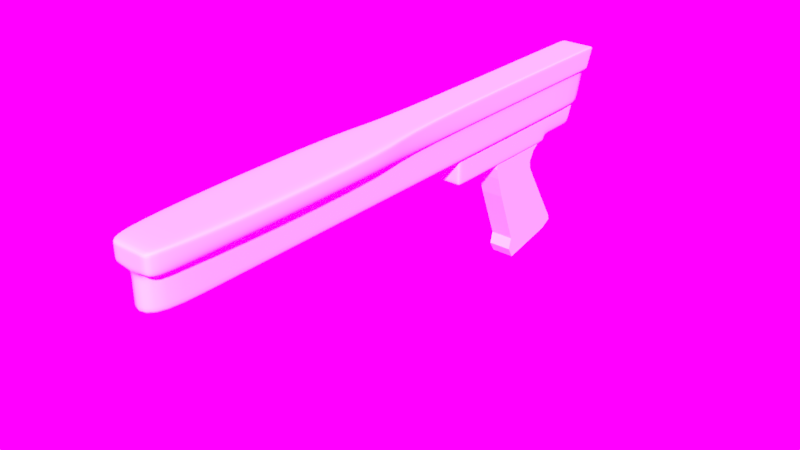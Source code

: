 # Source: gun.blend  (saved by Blender 2.79.0; exported with 4.5.12 LTS)
import bpy
from mathutils import Matrix  # noqa: F401  (used for matrix-valued properties, if any)

bpy.ops.wm.read_factory_settings(use_empty=True)
scene = bpy.context.scene
scene.name = 'Scene'

# ---- collections
col_collection_1 = bpy.data.collections.new('Collection 1'); scene.collection.children.link(col_collection_1)

# ---- images (referenced by path relative to the original .blend; pixels are not part of the script)
import os
ASSET_DIR = os.environ.get("B2B_ASSET_DIR", "")  # directory of the original .blend (textures are referenced by path, not embedded)
HERE = os.path.dirname(os.path.abspath(__file__))  # packed textures are extracted next to this script under _unpacked/

def load_image(name, relpath, width, height, colorspace="sRGB"):
    """Load a texture the original file referenced (path relative to the .blend, or extracted next to this script)."""
    p = next((c for c in (os.path.join(HERE, relpath), os.path.join(ASSET_DIR, relpath)) if relpath and os.path.exists(c)), "")
    if p:
        img = bpy.data.images.load(p, check_existing=True)
        img.name = name
    else:  # same state as the original file: an image datablock whose file is absent (Cycles renders it pink)
        img = bpy.data.images.new(name, width, height)
        img.source = "FILE"
        img.filepath = "//" + (relpath or name)
    img.colorspace_settings.name = colorspace
    return img
img_jpg = load_image('JPG', 'morning01_medium.jpg', 1024, 1024, 'sRGB')
img_exr = load_image('EXR', 'morning01_EXR.exr', 1024, 1024, 'Linear Rec.709')

# ---- node groups
ng_rotate_z = bpy.data.node_groups.new('Rotate Z', 'ShaderNodeTree')
_s = ng_rotate_z.interface.new_socket(name='Vector', in_out='OUTPUT', socket_type='NodeSocketVector')
_s.min_value = 0.0
_s.max_value = 0.0
_s = ng_rotate_z.interface.new_socket(name='Vector', in_out='INPUT', socket_type='NodeSocketVector')
_s = ng_rotate_z.interface.new_socket(name='Angle', in_out='INPUT', socket_type='NodeSocketFloat')
_N = ng_rotate_z.nodes; _L = ng_rotate_z.links
n0 = _N.new('ShaderNodeMath'); n0.name = 'Multiply 1'; n0.location = (0, 130)
n0.hide = True
n0.operation = 'MULTIPLY'
n1 = _N.new('NodeGroupInput'); n1.name = 'Group Input'; n1.location = (-630, 195)
n2 = _N.new('ShaderNodeMath'); n2.name = 'Sine'; n2.location = (-390, 60)
n2.hide = True
n2.operation = 'SINE'
n3 = _N.new('ShaderNodeMath'); n3.name = 'Subtract'; n3.location = (160, 90)
n3.hide = True
n3.operation = 'SUBTRACT'
n4 = _N.new('ShaderNodeMath'); n4.name = 'Add'; n4.location = (160, -70)
n4.hide = True
n5 = _N.new('ShaderNodeSeparateXYZ'); n5.name = 'Separate XYZ'; n5.location = (-390, 260)
n6 = _N.new('NodeGroupOutput'); n6.name = 'Group Output'; n6.location = (580, 275)
n7 = _N.new('ShaderNodeMath'); n7.name = 'Cosine'; n7.location = (-390, -70)
n7.hide = True
n7.operation = 'COSINE'
n8 = _N.new('ShaderNodeMath'); n8.name = 'Multiply 3'; n8.location = (0, -30)
n8.hide = True
n8.operation = 'MULTIPLY'
n9 = _N.new('ShaderNodeCombineXYZ'); n9.name = 'Combine XYZ'; n9.location = (350, 280)
n10 = _N.new('ShaderNodeMath'); n10.name = 'Multiply 4'; n10.location = (0, -110)
n10.hide = True
n10.operation = 'MULTIPLY'
n11 = _N.new('ShaderNodeMath'); n11.name = 'Multiply 2'; n11.location = (0, 50)
n11.hide = True
n11.operation = 'MULTIPLY'
_L.new(n1.outputs[0], n5.inputs[0])
_L.new(n1.outputs[1], n2.inputs[0])
_L.new(n1.outputs[1], n7.inputs[0])
_L.new(n7.outputs[0], n0.inputs[0])
_L.new(n5.outputs[0], n0.inputs[1])
_L.new(n2.outputs[0], n11.inputs[0])
_L.new(n5.outputs[1], n11.inputs[1])
_L.new(n0.outputs[0], n3.inputs[0])
_L.new(n11.outputs[0], n3.inputs[1])
_L.new(n3.outputs[0], n9.inputs[0])
_L.new(n2.outputs[0], n8.inputs[0])
_L.new(n5.outputs[0], n8.inputs[1])
_L.new(n7.outputs[0], n10.inputs[0])
_L.new(n5.outputs[1], n10.inputs[1])
_L.new(n8.outputs[0], n4.inputs[0])
_L.new(n10.outputs[0], n4.inputs[1])
_L.new(n4.outputs[0], n9.inputs[1])
_L.new(n5.outputs[2], n9.inputs[2])
_L.new(n9.outputs[0], n6.inputs[0])
n6.is_active_output = True
ng_pro_lighting__skies = bpy.data.node_groups.new('Pro Lighting: Skies', 'ShaderNodeTree')
_s = ng_pro_lighting__skies.interface.new_socket(name='Shader', in_out='OUTPUT', socket_type='NodeSocketShader')
_s = ng_pro_lighting__skies.interface.new_socket(name='Rotation', in_out='INPUT', socket_type='NodeSocketFloat')
_s.subtype = 'ANGLE'
_s = ng_pro_lighting__skies.interface.new_socket(name='Sun', in_out='INPUT', socket_type='NodeSocketFloat')
_s = ng_pro_lighting__skies.interface.new_socket(name='Sky', in_out='INPUT', socket_type='NodeSocketFloat')
_N = ng_pro_lighting__skies.nodes; _L = ng_pro_lighting__skies.links
n0 = _N.new('ShaderNodeGroup'); n0.name = 'Rotate Z'; n0.location = (-670, 0)
n0.node_tree = ng_rotate_z
n1 = _N.new('ShaderNodeTexEnvironment'); n1.name = 'Environment Texture 1-top'; n1.location = (-430, 100)
n1.width = 140
n1.image = img_jpg
n2 = _N.new('ShaderNodeTexEnvironment'); n2.name = 'Environment Texture 2-top'; n2.location = (-430, -150)
n2.width = 140
n2.image = img_exr
n3 = _N.new('NodeGroupInput'); n3.name = 'Group Input'; n3.location = (-910, -200)
n4 = _N.new('ShaderNodeBackground'); n4.name = 'Background 2'; n4.location = (280, -150)
n5 = _N.new('ShaderNodeBackground'); n5.name = 'Background 1'; n5.location = (280, 100)
n6 = _N.new('ShaderNodeMath'); n6.name = 'Add'; n6.location = (50, -290)
n7 = _N.new('ShaderNodeLightPath'); n7.name = 'Light Path'; n7.location = (280, 400)
n8 = _N.new('ShaderNodeMixShader'); n8.name = 'Mix'; n8.location = (520, 0)
n9 = _N.new('NodeGroupOutput'); n9.name = 'Group Output'; n9.location = (760, 0)
n10 = _N.new('ShaderNodeMath'); n10.name = 'Multiply'; n10.location = (-190, -290)
n10.operation = 'MULTIPLY'
n11 = _N.new('ShaderNodeTexCoord'); n11.name = 'Texture Coordinate'; n11.location = (-910, 100)
_L.new(n3.outputs[0], n0.inputs[1])
_L.new(n3.outputs[1], n10.inputs[1])
_L.new(n3.outputs[2], n6.inputs[1])
_L.new(n11.outputs[0], n0.inputs[0])
_L.new(n0.outputs[0], n1.inputs[0])
_L.new(n0.outputs[0], n2.inputs[0])
_L.new(n1.outputs[0], n5.inputs[0])
_L.new(n2.outputs[0], n4.inputs[0])
_L.new(n2.outputs[0], n10.inputs[0])
_L.new(n10.outputs[0], n6.inputs[0])
_L.new(n6.outputs[0], n5.inputs[1])
_L.new(n6.outputs[0], n4.inputs[1])
_L.new(n7.outputs[0], n8.inputs[0])
_L.new(n5.outputs[0], n8.inputs[2])
_L.new(n4.outputs[0], n8.inputs[1])
_L.new(n8.outputs[0], n9.inputs[0])
n9.is_active_output = True

# ---- world
world_world = bpy.data.worlds.new('World'); scene.world = world_world
world_world.use_nodes = True; world_world.node_tree.nodes.clear()
_N = world_world.node_tree.nodes; _L = world_world.node_tree.links
n0 = _N.new('ShaderNodeOutputWorld'); n0.name = 'World Output'; n0.location = (300, 300)
n1 = _N.new('ShaderNodeBackground'); n1.name = 'Background'; n1.location = (10, 300)
n1.inputs[0].default_value = (0.05088, 0.05088, 0.05088, 1.0)
n2 = _N.new('ShaderNodeGroup'); n2.name = 'Pro Lighting: Skies'; n2.location = (10, 100)
n2.node_tree = ng_pro_lighting__skies
n2.inputs[0].default_value = 0.0
n2.inputs[1].default_value = 2.0
n2.inputs[2].default_value = 1.0
_L.new(n2.outputs[0], n0.inputs[0])
n0.is_active_output = True
world_world.color = (0.05088, 0.05088, 0.05088)
world_world.use_sun_shadow = False
world_world.sun_shadow_jitter_overblur = 0.0
world_world.cycles.sampling_method = 'MANUAL'
world_world.cycles.sample_map_resolution = 2048

# ---- meshes
me_cube_002 = bpy.data.meshes.new('Cube.002')
me_cube_002.from_pydata([(-2.0, -2.0, 1.521), (-2.0, -2.0, 2.0), (-2.0, 3.423, 1.521), (-2.0, 4.069, 2.0), (2.0, -2.0, 1.521), (2.0, -2.0, 2.0), (2.0, 3.423, 1.521), (2.0, 4.069, 2.0), (-2.0, -1.765, 0.6012), (-2.0, 2.944, 0.6012), (2.0, -1.765, 0.6012), (2.0, 2.944, 0.6012), (-2.0, -1.162, -1.281), (-2.0, 3.756, -1.281), (2.0, -1.162, -1.281), (2.0, 3.756, -1.281), (-2.0, 0.6104, -5.963), (-2.0, 6.54, -5.943), (2.0, 0.6104, -5.963), (2.0, 6.54, -5.943), (2.0, -1.555, -0.05526), (2.0, 3.035, -0.05526), (-2.0, 3.035, -0.05526), (-2.0, -1.555, -0.05526), (-2.0, 4.953, -3.319), (-2.0, -0.3803, -3.319), (2.0, -0.3803, -3.319), (2.0, 4.953, -3.319), (-2.0, 0.3413, -6.957), (-2.0, 6.623, -6.377), (2.0, 0.3413, -6.957), (2.0, 6.623, -6.377), (-2.0, 0.8862, -7.866), (-2.0, 5.699, -6.914), (2.0, 0.8862, -7.866), (2.0, 5.699, -6.914)], [], [(0, 1, 3, 2), (2, 3, 7, 6), (6, 7, 5, 4), (4, 5, 1, 0), (6, 4, 10, 11), (7, 3, 1, 5), (21, 20, 14, 15), (4, 0, 8, 10), (2, 6, 11, 9), (0, 2, 9, 8), (25, 24, 17, 16), (23, 22, 13, 12), (20, 23, 12, 14), (22, 21, 15, 13), (18, 16, 28, 30), (26, 25, 16, 18), (24, 27, 19, 17), (27, 26, 18, 19), (9, 11, 21, 22), (10, 8, 23, 20), (8, 9, 22, 23), (11, 10, 20, 21), (15, 14, 26, 27), (13, 15, 27, 24), (14, 12, 25, 26), (12, 13, 24, 25), (29, 31, 35, 33), (17, 19, 31, 29), (19, 18, 30, 31), (16, 17, 29, 28), (33, 35, 34, 32), (31, 30, 34, 35), (28, 29, 33, 32), (30, 28, 32, 34)])
me_cube_002.use_remesh_preserve_volume = False
me_cube_002.use_remesh_preserve_attributes = False
me_cube_002.use_mirror_vertex_groups = False
me_cube_002.update()
me_cube_001 = bpy.data.meshes.new('Cube.001')
me_cube_001.from_pydata([(-0.5263, -3.426, -0.4041), (-0.5263, -3.426, 0.4899), (-0.5263, 1.348, -0.4041), (-0.5263, 1.348, 0.4899), (0.5263, -3.426, -0.4041), (0.5263, -3.426, 0.4899), (0.5263, 1.348, -0.4041), (0.5263, 1.348, 0.4899), (-0.5263, -3.426, -0.2205), (-0.5263, 1.348, -0.2205), (0.5263, 1.348, -0.2205), (0.5263, -3.426, -0.2205), (-0.5263, 3.009, 0.4899), (0.5263, 3.009, 0.4899), (-0.5263, 2.749, -0.2205), (0.5263, 2.749, -0.2205), (-0.5263, -3.227, -0.4041), (-0.5263, -3.227, 0.4899), (0.5263, -3.227, -0.4041), (0.5263, -3.227, 0.4899), (0.5263, -3.227, -0.2205), (-0.5263, -3.227, -0.2205), (-0.5263, 1.07, 0.4899), (0.5263, 1.07, -0.4041), (-0.5263, 1.07, -0.2205), (-0.5263, 1.07, -0.4041), (0.5263, 1.07, 0.4899), (0.5263, 1.07, -0.2205), (-0.5263, 2.677, -0.2205), (0.5263, 2.677, -0.2205), (0.5263, 2.923, 0.4899), (-0.5263, 2.923, 0.4899), (0.5263, 1.886, -0.2205), (-0.5263, 1.973, 0.4899), (-0.5263, 1.886, -0.2205), (0.5263, 1.973, 0.4899), (-0.5263, -3.426, 0.4538), (-0.5263, 1.348, 0.4538), (0.5263, 1.348, 0.4538), (0.5263, -3.426, 0.4538), (-0.5263, 2.995, 0.4538), (0.5263, 2.995, 0.4538), (0.5263, -3.227, 0.4538), (-0.5263, -3.227, 0.4538), (0.5263, 1.07, 0.4538), (-0.5263, 1.07, 0.4538), (-0.5263, 2.911, 0.4538), (0.5263, 2.911, 0.4538), (0.5263, 1.969, 0.4538), (-0.5263, 1.969, 0.4538), (0.3739, 1.348, -0.4041), (-0.3739, 1.348, -0.4041), (-0.3739, 1.348, 0.4899), (0.3739, 1.348, 0.4899), (-0.3739, -3.426, -0.4041), (0.3739, -3.426, -0.4041), (0.3739, -3.426, 0.4899), (-0.3739, -3.426, 0.4899), (0.3739, -3.426, -0.2205), (-0.3739, -3.426, -0.2205), (-0.3739, 1.348, -0.2205), (0.3739, 1.348, -0.2205), (-0.3739, 3.009, 0.4899), (0.3739, 3.009, 0.4899), (-0.3739, 2.749, -0.2205), (0.3739, 2.749, -0.2205), (-0.3739, -3.227, 0.4899), (0.3739, -3.227, 0.4899), (0.3739, -3.227, -0.4041), (-0.3739, -3.227, -0.4041), (0.3739, 1.07, -0.4041), (-0.3739, 1.07, -0.4041), (-0.3739, 1.07, 0.4899), (0.3739, 1.07, 0.4899), (0.3739, 2.923, 0.4899), (-0.3739, 2.923, 0.4899), (-0.3739, 2.677, -0.2205), (0.3739, 2.677, -0.2205), (-0.3739, 1.886, -0.2205), (0.3739, 1.886, -0.2205), (0.3739, 1.973, 0.4899), (-0.3739, 1.973, 0.4899), (-0.3739, 2.995, 0.4538), (0.3739, 2.995, 0.4538), (0.3739, -3.426, 0.4538), (-0.3739, -3.426, 0.4538)], [], [(45, 22, 3, 37), (76, 28, 14, 64), (42, 19, 5, 39), (85, 57, 1, 36), (68, 18, 4, 55), (66, 17, 1, 57), (54, 59, 8, 0), (18, 20, 11, 4), (50, 61, 10, 6), (25, 24, 9, 2), (83, 63, 13, 41), (74, 30, 13, 63), (47, 29, 15, 41), (46, 31, 12, 40), (0, 8, 21, 16), (23, 27, 20, 18), (72, 22, 17, 66), (70, 23, 18, 68), (44, 26, 19, 42), (36, 1, 17, 43), (38, 7, 26, 44), (50, 6, 23, 70), (52, 3, 22, 72), (6, 10, 27, 23), (16, 21, 24, 25), (43, 17, 22, 45), (49, 33, 31, 46), (48, 32, 29, 47), (80, 35, 30, 74), (78, 34, 28, 76), (60, 9, 34, 78), (53, 7, 35, 80), (38, 10, 32, 48), (37, 3, 33, 49), (9, 37, 49, 34), (7, 38, 48, 35), (35, 48, 47, 30), (34, 49, 46, 28), (21, 43, 45, 24), (10, 38, 44, 27), (8, 36, 43, 21), (27, 44, 42, 20), (28, 46, 40, 14), (30, 47, 41, 13), (65, 83, 41, 15), (59, 85, 36, 8), (20, 42, 39, 11), (24, 45, 37, 9), (11, 39, 84, 58), (58, 84, 85, 59), (14, 40, 82, 64), (64, 82, 83, 65), (3, 52, 81, 33), (52, 53, 80, 81), (10, 61, 79, 32), (61, 60, 78, 79), (32, 79, 77, 29), (79, 78, 76, 77), (33, 81, 75, 31), (81, 80, 74, 75), (7, 53, 73, 26), (53, 52, 72, 73), (2, 51, 71, 25), (51, 50, 70, 71), (25, 71, 69, 16), (71, 70, 68, 69), (26, 73, 67, 19), (73, 72, 66, 67), (31, 75, 62, 12), (75, 74, 63, 62), (40, 12, 62, 82), (82, 62, 63, 83), (2, 9, 60, 51), (51, 60, 61, 50), (4, 11, 58, 55), (55, 58, 59, 54), (19, 67, 56, 5), (67, 66, 57, 56), (16, 69, 54, 0), (69, 68, 55, 54), (39, 5, 56, 84), (84, 56, 57, 85), (29, 77, 65, 15), (77, 76, 64, 65)])
me_cube_001.polygons.foreach_set('use_smooth', [True] * 84)
me_cube_001.use_remesh_preserve_volume = False
me_cube_001.use_remesh_preserve_attributes = False
me_cube_001.use_mirror_vertex_groups = False
me_cube_001.update()
me_cube = bpy.data.meshes.new('Cube')
me_cube.from_pydata([(-2.0, -2.538, -1.958), (-2.0, -2.538, 2.173), (-2.0, 2.246, -1.958), (-2.0, 2.415, 2.173), (2.0, -2.538, -1.958), (2.0, -2.538, 2.173), (2.0, 2.246, -1.958), (2.0, 2.415, 2.173), (-2.0, -2.538, 0.5538), (-2.0, 2.342, 0.5538), (2.0, 2.342, 0.5538), (2.0, -2.538, 0.5538), (-2.0, -0.3615, -1.958), (-2.0, -0.343, 2.173), (2.0, -0.3615, -1.958), (2.0, -0.343, 2.173), (2.0, -0.3407, 0.5538), (-2.0, -0.3407, 0.5538), (-2.689, -2.538, 0.5538), (-2.689, -2.538, 2.173), (-3.73, -0.343, 2.173), (-2.273, 2.415, 2.173), (3.73, -0.343, 2.173), (2.689, -2.538, 2.173), (-2.273, 2.342, 0.5538), (2.273, 2.415, 2.173), (2.273, 2.342, 0.5538), (2.689, -2.538, 0.5538), (2.689, -0.3407, 0.5538), (-2.689, -0.3407, 0.5538), (-2.0, -0.2481, 2.173), (2.0, -0.2678, -1.958), (-2.0, -0.2463, 0.5538), (-2.0, -0.2678, -1.958), (2.0, -0.2481, 2.173), (2.0, -0.2463, 0.5538), (-2.273, -0.2481, 2.173), (-2.273, -0.2463, 0.5538), (2.273, -0.2481, 2.173), (2.273, -0.2463, 0.5538), (-2.0, -2.056, -1.958), (2.0, -2.052, 2.173), (2.0, -2.051, 0.5538), (-2.0, -2.052, 2.173), (2.0, -2.056, -1.958), (-2.0, -2.051, 0.5538), (3.73, -2.052, 2.173), (2.689, -2.051, 0.5538), (-3.73, -2.052, 2.173), (-2.689, -2.051, 0.5538), (-2.0, 2.301, 2.173), (2.0, 2.138, -1.958), (-2.0, 2.231, 0.5538), (-2.273, 2.301, 2.173), (-2.273, 2.231, 0.5538), (-2.0, 2.138, -1.958), (2.0, 2.301, 2.173), (2.0, 2.231, 0.5538), (2.273, 2.301, 2.173), (2.273, 2.231, 0.5538), (-2.0, 2.337, 0.1297), (2.0, 2.337, 0.1297), (2.0, -2.538, 0.1297), (-2.0, -2.538, 0.1297), (-2.0, -0.3418, 0.1297), (2.0, -0.3418, 0.1297), (2.0, -0.2475, 0.1297), (-2.0, -0.2475, 0.1297), (-2.0, -2.052, 0.1297), (2.0, -2.052, 0.1297), (2.0, 2.226, 0.1297), (-2.0, 2.226, 0.1297), (-2.0, -2.538, 0.9725), (-2.0, 2.351, 0.9725), (2.0, 2.351, 0.9725), (2.0, -2.538, 0.9725), (-2.689, -2.538, 0.9725), (-2.273, 2.351, 0.9725), (2.273, 2.351, 0.9725), (2.689, -2.538, 0.9725), (3.73, -0.3409, 0.9725), (-3.73, -0.3409, 0.9725), (2.273, -0.2465, 0.9725), (-2.273, -0.2465, 0.9725), (-3.73, -2.051, 0.9725), (3.73, -2.051, 0.9725), (2.273, 2.239, 0.9725), (-2.273, 2.239, 0.9725), (-2.0, -2.538, 1.907), (-2.689, -2.538, 1.907), (-2.0, 2.401, 1.907), (2.0, 2.401, 1.907), (2.0, -2.538, 1.907), (-2.273, 2.401, 1.907), (2.273, 2.401, 1.907), (2.689, -2.538, 1.907), (3.73, -0.3425, 1.907), (-3.73, -0.3425, 1.907), (2.273, -0.2477, 1.907), (-2.273, -0.2477, 1.907), (-3.73, -2.052, 1.907), (3.73, -2.052, 1.907), (2.273, 2.287, 1.907), (-2.273, 2.287, 1.907), (-2.0, 2.274, -1.653), (2.0, 2.274, -1.653), (2.0, -2.538, -1.653), (-2.0, -0.3556, -1.653), (2.0, -0.3556, -1.653), (2.0, -0.2616, -1.653), (-2.0, -0.2616, -1.653), (-2.0, -2.055, -1.653), (2.0, -2.055, -1.653), (2.0, 2.165, -1.653), (-2.0, 2.165, -1.653), (-2.0, -2.538, -1.653)], [], [(34, 15, 22, 38), (90, 3, 7, 91), (32, 17, 29, 37), (92, 5, 1, 88), (40, 44, 4, 0), (41, 43, 1, 5), (62, 11, 8, 63), (69, 42, 11, 62), (60, 9, 10, 61), (71, 52, 9, 60), (68, 45, 17, 64), (66, 35, 16, 65), (34, 30, 13, 15), (33, 31, 14, 12), (50, 3, 21, 53), (75, 11, 27, 79), (103, 53, 21, 93), (101, 46, 23, 95), (98, 38, 22, 96), (100, 48, 20, 97), (73, 9, 24, 77), (42, 16, 28, 47), (57, 10, 26, 59), (91, 7, 25, 94), (43, 13, 20, 48), (88, 1, 19, 89), (45, 8, 18, 49), (41, 5, 23, 46), (16, 35, 39, 28), (102, 58, 38, 98), (97, 20, 36, 99), (13, 30, 36, 20), (55, 51, 31, 33), (56, 50, 30, 34), (70, 57, 35, 66), (64, 17, 32, 67), (52, 32, 37, 54), (56, 34, 38, 58), (15, 41, 46, 22), (17, 45, 49, 29), (1, 43, 48, 19), (11, 42, 47, 27), (89, 19, 48, 100), (96, 22, 46, 101), (63, 8, 45, 68), (65, 16, 42, 69), (15, 13, 43, 41), (12, 14, 44, 40), (7, 56, 58, 25), (9, 52, 54, 24), (61, 10, 57, 70), (7, 3, 50, 56), (2, 6, 51, 55), (94, 25, 58, 102), (35, 57, 59, 39), (99, 36, 53, 103), (30, 50, 53, 36), (67, 32, 52, 71), (110, 67, 71, 114), (105, 61, 70, 113), (108, 65, 69, 112), (115, 63, 68, 111), (107, 64, 67, 110), (113, 70, 66, 109), (109, 66, 65, 108), (111, 68, 64, 107), (114, 71, 60, 104), (104, 60, 61, 105), (112, 69, 62, 106), (106, 62, 63, 115), (37, 83, 87, 54), (26, 78, 86, 59), (28, 80, 85, 47), (18, 76, 84, 49), (29, 81, 83, 37), (59, 86, 82, 39), (8, 72, 76, 18), (10, 74, 78, 26), (90, 73, 77, 93), (49, 84, 81, 29), (39, 82, 80, 28), (47, 85, 79, 27), (54, 87, 77, 24), (92, 75, 79, 95), (11, 75, 72, 8), (9, 73, 74, 10), (5, 92, 95, 23), (3, 90, 93, 21), (83, 99, 103, 87), (78, 94, 102, 86), (80, 96, 101, 85), (76, 89, 100, 84), (81, 97, 99, 83), (86, 102, 98, 82), (72, 88, 89, 76), (74, 91, 94, 78), (84, 100, 97, 81), (82, 98, 96, 80), (85, 101, 95, 79), (87, 103, 93, 77), (75, 92, 88, 72), (73, 90, 91, 74), (4, 106, 115, 0), (44, 112, 106, 4), (2, 104, 105, 6), (55, 114, 104, 2), (40, 111, 107, 12), (31, 109, 108, 14), (51, 113, 109, 31), (12, 107, 110, 33), (0, 115, 111, 40), (14, 108, 112, 44), (6, 105, 113, 51), (33, 110, 114, 55)])
me_cube.polygons.foreach_set('use_smooth', [True] * 114)
me_cube.use_remesh_preserve_volume = False
me_cube.use_remesh_preserve_attributes = False
me_cube.use_mirror_vertex_groups = False
me_cube.update()

# ---- objects
ob_cube_002 = bpy.data.objects.new('Cube.002', me_cube_002)
ob_cube_001 = bpy.data.objects.new('Cube.001', me_cube_001)
ob_cube = bpy.data.objects.new('Cube', me_cube)

# ---- transforms, parenting, visibility, modifiers, constraints
ob_cube_002.location = (-0.006215, 1.704, 0.1022)
ob_cube_002.scale = (0.06053, 0.1215, 0.1215)
ob_cube_002.lineart.crease_threshold = 0.0
ob_cube_001.location = (-0.006738, 1.873, 0.4676)
ob_cube_001.scale = (0.258, 0.3138, 0.3138)
ob_cube_001.lineart.crease_threshold = 0.0
_m = ob_cube_001.modifiers.new('Subsurf', 'SUBSURF')
_m.uv_smooth = 'PRESERVE_CORNERS'
_m.quality = 2
_m.levels = 2
_m.show_only_control_edges = False
ob_cube.location = (7.754e-11, 0.1377, 0.8887)
ob_cube.scale = (0.08213, 1.219, 0.1446)
ob_cube.lineart.crease_threshold = 0.0
_m = ob_cube.modifiers.new('Subsurf', 'SUBSURF')
_m.uv_smooth = 'PRESERVE_CORNERS'
_m.quality = 2
_m.levels = 2
_m.show_only_control_edges = False

# ---- collection membership
col_collection_1.objects.link(ob_cube_002)
col_collection_1.objects.link(ob_cube_001)
col_collection_1.objects.link(ob_cube)

# ---- scene / render settings (as saved in the file)
scene.frame_start = 1; scene.frame_end = 250; scene.frame_set(1)
scene.render.engine = 'CYCLES'
scene.render.resolution_percentage = 50
scene.render.dither_intensity = 0.0
scene.cycles.samples = 128
scene.cycles.sampling_pattern = 'TABULATED_SOBOL'
scene.cycles.use_adaptive_sampling = False
scene.cycles.use_light_tree = False
scene.cycles.blur_glossy = 0.0
scene.cycles.sample_clamp_indirect = 0.0
scene.view_settings.view_transform = 'Standard'
bpy.context.view_layer.update()

# ---- added for rendering (the .blend has no active camera and no usable light): camera, sun
cam_auto = bpy.data.cameras.new('AutoCamera')
cam_auto.lens = 50.0
cam_auto.sensor_width = 36.0
cam_auto.clip_end = 1000.0
ob_auto_camera = bpy.data.objects.new('AutoCamera', cam_auto)
scene.collection.objects.link(ob_auto_camera)
ob_auto_camera.location = (5.92821, -7.05112, 4.9171)
ob_auto_camera.rotation_euler = (1.09748, -7.21219e-08, 0.694738)
scene.camera = ob_auto_camera
light_auto_sun = bpy.data.lights.new('AutoSun', 'SUN')
light_auto_sun.energy = 3.0
light_auto_sun.angle = 0.0523599
ob_auto_sun = bpy.data.objects.new('AutoSun', light_auto_sun)
scene.collection.objects.link(ob_auto_sun)
ob_auto_sun.rotation_euler = (0.872665, 0.174533, 0.523599)
bpy.context.view_layer.update()
